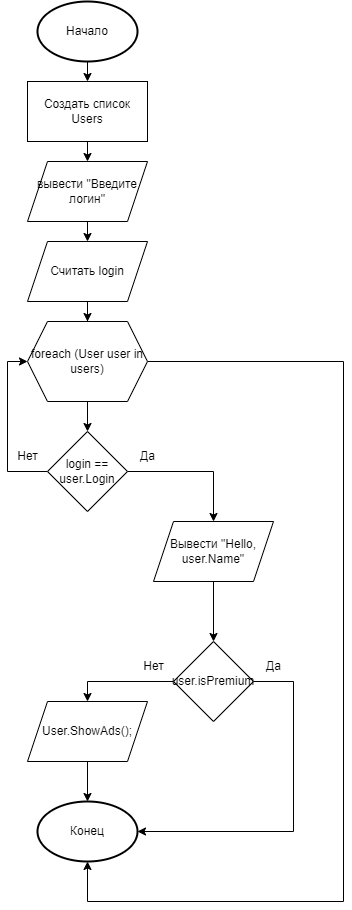

The diagram above was exported from draw.io. Its source (the exported page's mxGraphModel, read from the mxfile embedded in the PNG):
<mxGraphModel dx="1382" dy="795" grid="1" gridSize="10" guides="1" tooltips="1" connect="1" arrows="1" fold="1" page="1" pageScale="1" pageWidth="827" pageHeight="1169" math="0" shadow="0">
  <root>
    <mxCell id="WIyWlLk6GJQsqaUBKTNV-0" />
    <mxCell id="WIyWlLk6GJQsqaUBKTNV-1" parent="WIyWlLk6GJQsqaUBKTNV-0" />
    <mxCell id="hOLigPt4ymvZSpG0cUpT-5" style="edgeStyle=orthogonalEdgeStyle;rounded=0;orthogonalLoop=1;jettySize=auto;html=1;exitX=0.5;exitY=1;exitDx=0;exitDy=0;exitPerimeter=0;entryX=0.5;entryY=0;entryDx=0;entryDy=0;" parent="WIyWlLk6GJQsqaUBKTNV-1" source="hOLigPt4ymvZSpG0cUpT-0" target="hOLigPt4ymvZSpG0cUpT-3" edge="1">
      <mxGeometry relative="1" as="geometry" />
    </mxCell>
    <mxCell id="hOLigPt4ymvZSpG0cUpT-0" value="Начало" style="strokeWidth=2;html=1;shape=mxgraph.flowchart.start_1;whiteSpace=wrap;" parent="WIyWlLk6GJQsqaUBKTNV-1" vertex="1">
      <mxGeometry x="364" y="40" width="100" height="60" as="geometry" />
    </mxCell>
    <mxCell id="hOLigPt4ymvZSpG0cUpT-1" value="Конец" style="strokeWidth=2;html=1;shape=mxgraph.flowchart.start_1;whiteSpace=wrap;" parent="WIyWlLk6GJQsqaUBKTNV-1" vertex="1">
      <mxGeometry x="364" y="840" width="100" height="60" as="geometry" />
    </mxCell>
    <mxCell id="hOLigPt4ymvZSpG0cUpT-6" style="edgeStyle=orthogonalEdgeStyle;rounded=0;orthogonalLoop=1;jettySize=auto;html=1;exitX=0.5;exitY=1;exitDx=0;exitDy=0;entryX=0.5;entryY=0;entryDx=0;entryDy=0;" parent="WIyWlLk6GJQsqaUBKTNV-1" source="hOLigPt4ymvZSpG0cUpT-3" target="hOLigPt4ymvZSpG0cUpT-4" edge="1">
      <mxGeometry relative="1" as="geometry" />
    </mxCell>
    <mxCell id="hOLigPt4ymvZSpG0cUpT-3" value="Создать список Users" style="rounded=0;whiteSpace=wrap;html=1;" parent="WIyWlLk6GJQsqaUBKTNV-1" vertex="1">
      <mxGeometry x="354" y="120" width="120" height="60" as="geometry" />
    </mxCell>
    <mxCell id="hOLigPt4ymvZSpG0cUpT-10" style="edgeStyle=orthogonalEdgeStyle;rounded=0;orthogonalLoop=1;jettySize=auto;html=1;exitX=0.5;exitY=1;exitDx=0;exitDy=0;entryX=0.5;entryY=0;entryDx=0;entryDy=0;" parent="WIyWlLk6GJQsqaUBKTNV-1" source="hOLigPt4ymvZSpG0cUpT-4" target="hOLigPt4ymvZSpG0cUpT-9" edge="1">
      <mxGeometry relative="1" as="geometry" />
    </mxCell>
    <mxCell id="hOLigPt4ymvZSpG0cUpT-4" value="вывести &quot;Введите логин&quot;" style="shape=parallelogram;perimeter=parallelogramPerimeter;whiteSpace=wrap;html=1;fixedSize=1;" parent="WIyWlLk6GJQsqaUBKTNV-1" vertex="1">
      <mxGeometry x="354" y="200" width="120" height="60" as="geometry" />
    </mxCell>
    <mxCell id="hOLigPt4ymvZSpG0cUpT-13" value="" style="edgeStyle=orthogonalEdgeStyle;rounded=0;orthogonalLoop=1;jettySize=auto;html=1;" parent="WIyWlLk6GJQsqaUBKTNV-1" source="hOLigPt4ymvZSpG0cUpT-7" target="hOLigPt4ymvZSpG0cUpT-12" edge="1">
      <mxGeometry relative="1" as="geometry" />
    </mxCell>
    <mxCell id="hOLigPt4ymvZSpG0cUpT-37" style="edgeStyle=orthogonalEdgeStyle;rounded=0;orthogonalLoop=1;jettySize=auto;html=1;exitX=1;exitY=0.5;exitDx=0;exitDy=0;entryX=0.5;entryY=1;entryDx=0;entryDy=0;entryPerimeter=0;" parent="WIyWlLk6GJQsqaUBKTNV-1" source="hOLigPt4ymvZSpG0cUpT-7" target="hOLigPt4ymvZSpG0cUpT-1" edge="1">
      <mxGeometry relative="1" as="geometry">
        <mxPoint x="760" y="720" as="targetPoint" />
        <Array as="points">
          <mxPoint x="670" y="400" />
          <mxPoint x="670" y="940" />
          <mxPoint x="414" y="940" />
        </Array>
      </mxGeometry>
    </mxCell>
    <mxCell id="hOLigPt4ymvZSpG0cUpT-7" value="foreach (User user in users)" style="shape=hexagon;perimeter=hexagonPerimeter2;whiteSpace=wrap;html=1;fixedSize=1;" parent="WIyWlLk6GJQsqaUBKTNV-1" vertex="1">
      <mxGeometry x="354" y="360" width="120" height="80" as="geometry" />
    </mxCell>
    <mxCell id="hOLigPt4ymvZSpG0cUpT-11" value="" style="edgeStyle=orthogonalEdgeStyle;rounded=0;orthogonalLoop=1;jettySize=auto;html=1;" parent="WIyWlLk6GJQsqaUBKTNV-1" source="hOLigPt4ymvZSpG0cUpT-9" target="hOLigPt4ymvZSpG0cUpT-7" edge="1">
      <mxGeometry relative="1" as="geometry" />
    </mxCell>
    <mxCell id="hOLigPt4ymvZSpG0cUpT-9" value="Считать login" style="shape=parallelogram;perimeter=parallelogramPerimeter;whiteSpace=wrap;html=1;fixedSize=1;" parent="WIyWlLk6GJQsqaUBKTNV-1" vertex="1">
      <mxGeometry x="354" y="280" width="120" height="60" as="geometry" />
    </mxCell>
    <mxCell id="hOLigPt4ymvZSpG0cUpT-20" style="edgeStyle=orthogonalEdgeStyle;rounded=0;orthogonalLoop=1;jettySize=auto;html=1;exitX=1;exitY=0.5;exitDx=0;exitDy=0;entryX=0.5;entryY=0;entryDx=0;entryDy=0;" parent="WIyWlLk6GJQsqaUBKTNV-1" source="hOLigPt4ymvZSpG0cUpT-12" target="hOLigPt4ymvZSpG0cUpT-16" edge="1">
      <mxGeometry relative="1" as="geometry" />
    </mxCell>
    <mxCell id="hOLigPt4ymvZSpG0cUpT-35" style="edgeStyle=orthogonalEdgeStyle;rounded=0;orthogonalLoop=1;jettySize=auto;html=1;exitX=0;exitY=0.5;exitDx=0;exitDy=0;entryX=0;entryY=0.5;entryDx=0;entryDy=0;" parent="WIyWlLk6GJQsqaUBKTNV-1" source="hOLigPt4ymvZSpG0cUpT-12" target="hOLigPt4ymvZSpG0cUpT-7" edge="1">
      <mxGeometry relative="1" as="geometry" />
    </mxCell>
    <mxCell id="hOLigPt4ymvZSpG0cUpT-12" value="login == user.Login" style="rhombus;whiteSpace=wrap;html=1;" parent="WIyWlLk6GJQsqaUBKTNV-1" vertex="1">
      <mxGeometry x="374" y="470" width="80" height="80" as="geometry" />
    </mxCell>
    <mxCell id="hOLigPt4ymvZSpG0cUpT-22" style="edgeStyle=orthogonalEdgeStyle;rounded=0;orthogonalLoop=1;jettySize=auto;html=1;exitX=0.5;exitY=1;exitDx=0;exitDy=0;entryX=0.5;entryY=0;entryDx=0;entryDy=0;" parent="WIyWlLk6GJQsqaUBKTNV-1" source="hOLigPt4ymvZSpG0cUpT-16" target="hOLigPt4ymvZSpG0cUpT-21" edge="1">
      <mxGeometry relative="1" as="geometry" />
    </mxCell>
    <mxCell id="hOLigPt4ymvZSpG0cUpT-16" value="Вывести &quot;Hello, user.Name&quot;" style="shape=parallelogram;perimeter=parallelogramPerimeter;whiteSpace=wrap;html=1;fixedSize=1;" parent="WIyWlLk6GJQsqaUBKTNV-1" vertex="1">
      <mxGeometry x="480" y="560" width="120" height="60" as="geometry" />
    </mxCell>
    <mxCell id="hOLigPt4ymvZSpG0cUpT-25" style="edgeStyle=orthogonalEdgeStyle;rounded=0;orthogonalLoop=1;jettySize=auto;html=1;exitX=0;exitY=0.5;exitDx=0;exitDy=0;entryX=0.5;entryY=0;entryDx=0;entryDy=0;" parent="WIyWlLk6GJQsqaUBKTNV-1" source="hOLigPt4ymvZSpG0cUpT-21" target="hOLigPt4ymvZSpG0cUpT-24" edge="1">
      <mxGeometry relative="1" as="geometry" />
    </mxCell>
    <mxCell id="hOLigPt4ymvZSpG0cUpT-26" style="edgeStyle=orthogonalEdgeStyle;rounded=0;orthogonalLoop=1;jettySize=auto;html=1;exitX=1;exitY=0.5;exitDx=0;exitDy=0;entryX=1;entryY=0.5;entryDx=0;entryDy=0;entryPerimeter=0;" parent="WIyWlLk6GJQsqaUBKTNV-1" source="hOLigPt4ymvZSpG0cUpT-21" target="hOLigPt4ymvZSpG0cUpT-1" edge="1">
      <mxGeometry relative="1" as="geometry">
        <Array as="points">
          <mxPoint x="620" y="720" />
          <mxPoint x="620" y="870" />
        </Array>
      </mxGeometry>
    </mxCell>
    <mxCell id="hOLigPt4ymvZSpG0cUpT-21" value="user.isPremium" style="rhombus;whiteSpace=wrap;html=1;" parent="WIyWlLk6GJQsqaUBKTNV-1" vertex="1">
      <mxGeometry x="500" y="680" width="80" height="80" as="geometry" />
    </mxCell>
    <mxCell id="hOLigPt4ymvZSpG0cUpT-31" style="edgeStyle=orthogonalEdgeStyle;rounded=0;orthogonalLoop=1;jettySize=auto;html=1;exitX=0.5;exitY=1;exitDx=0;exitDy=0;entryX=0.5;entryY=0;entryDx=0;entryDy=0;entryPerimeter=0;" parent="WIyWlLk6GJQsqaUBKTNV-1" source="hOLigPt4ymvZSpG0cUpT-24" target="hOLigPt4ymvZSpG0cUpT-1" edge="1">
      <mxGeometry relative="1" as="geometry" />
    </mxCell>
    <mxCell id="hOLigPt4ymvZSpG0cUpT-24" value="User.ShowAds();" style="shape=parallelogram;perimeter=parallelogramPerimeter;whiteSpace=wrap;html=1;fixedSize=1;" parent="WIyWlLk6GJQsqaUBKTNV-1" vertex="1">
      <mxGeometry x="354" y="740" width="120" height="60" as="geometry" />
    </mxCell>
    <mxCell id="hOLigPt4ymvZSpG0cUpT-27" value="Нет" style="text;html=1;align=center;verticalAlign=middle;resizable=0;points=[];autosize=1;strokeColor=none;fillColor=none;" parent="WIyWlLk6GJQsqaUBKTNV-1" vertex="1">
      <mxGeometry x="460" y="690" width="40" height="30" as="geometry" />
    </mxCell>
    <mxCell id="hOLigPt4ymvZSpG0cUpT-28" value="Да" style="text;html=1;align=center;verticalAlign=middle;resizable=0;points=[];autosize=1;strokeColor=none;fillColor=none;" parent="WIyWlLk6GJQsqaUBKTNV-1" vertex="1">
      <mxGeometry x="580" y="690" width="40" height="30" as="geometry" />
    </mxCell>
    <mxCell id="hOLigPt4ymvZSpG0cUpT-29" value="Да" style="text;html=1;align=center;verticalAlign=middle;resizable=0;points=[];autosize=1;strokeColor=none;fillColor=none;" parent="WIyWlLk6GJQsqaUBKTNV-1" vertex="1">
      <mxGeometry x="454" y="480" width="40" height="30" as="geometry" />
    </mxCell>
    <mxCell id="hOLigPt4ymvZSpG0cUpT-30" value="Нет" style="text;html=1;align=center;verticalAlign=middle;resizable=0;points=[];autosize=1;strokeColor=none;fillColor=none;" parent="WIyWlLk6GJQsqaUBKTNV-1" vertex="1">
      <mxGeometry x="334" y="480" width="40" height="30" as="geometry" />
    </mxCell>
  </root>
</mxGraphModel>